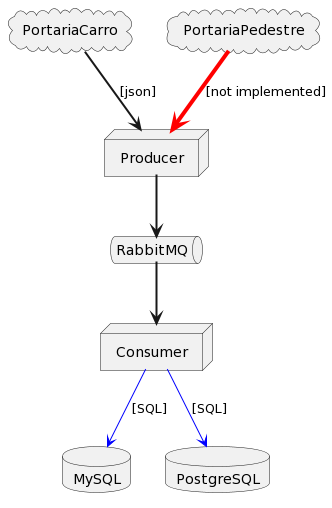

The diagram above was rendered by PlantUML. Its source (embedded in the PNG):
@startuml
cloud PortariaCarro
cloud PortariaPedestre
node Producer
queue RabbitMQ
node Consumer
database MySQL
database PostgreSQL
PortariaCarro -[bold]-> Producer   : [json]
PortariaPedestre -[#red,thickness=4]-> Producer   : [not implemented]
Producer -[bold]-> RabbitMQ   
RabbitMQ -[bold]-> Consumer
Consumer -[#blue]-> MySQL  : [SQL]
Consumer -[#blue]-> PostgreSQL  : [SQL]
@enduml